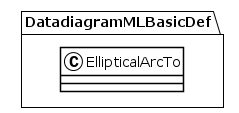

The diagram above was rendered by PlantUML. Its source (embedded in the PNG):
@startuml
!theme plain
package DatadiagramMLBasicDef {
class EllipticalArcTo {
}
}
@enduml